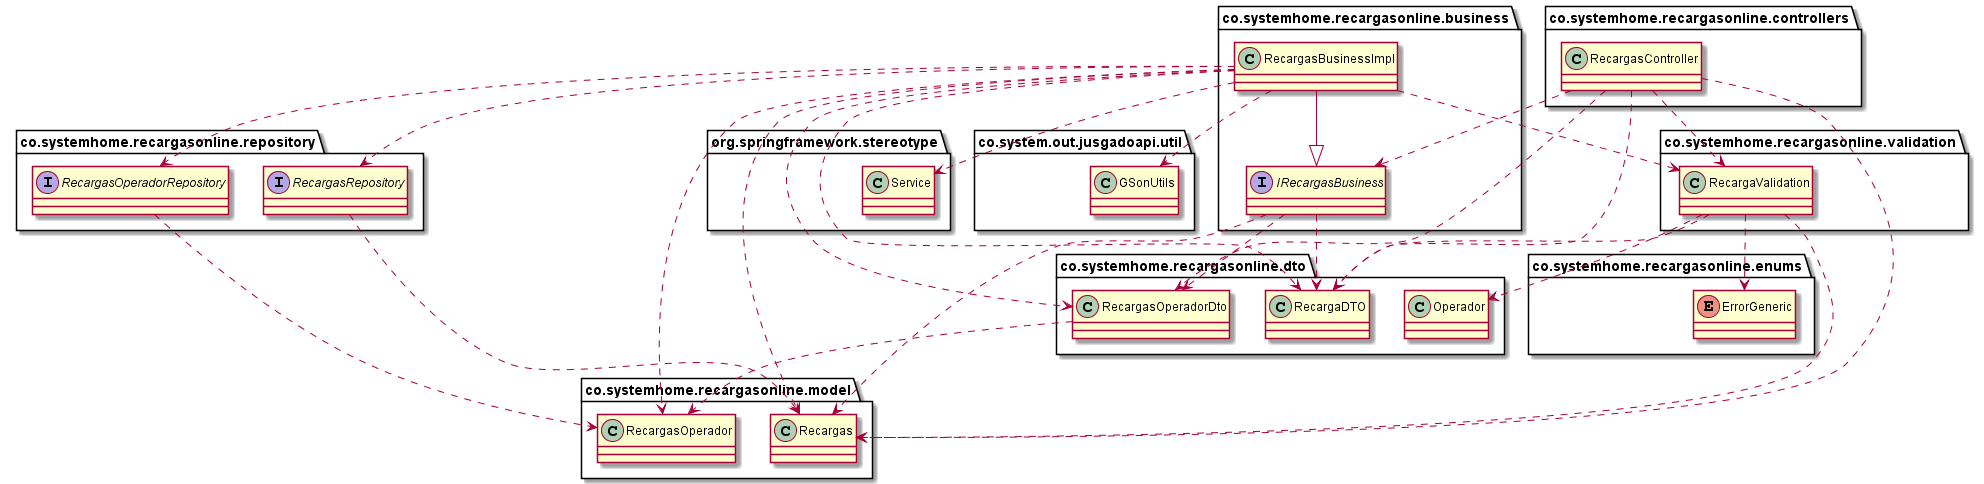

The diagram above was rendered by PlantUML. Its source (embedded in the PNG):
@startuml
enum co.systemhome.recargasonline.enums.ErrorGeneric
interface co.systemhome.recargasonline.business.IRecargasBusiness
interface co.systemhome.recargasonline.repository.RecargasOperadorRepository
interface co.systemhome.recargasonline.repository.RecargasRepository


co.systemhome.recargasonline.business.RecargasBusinessImpl ..> org.springframework.stereotype.Service
co.systemhome.recargasonline.business.RecargasBusinessImpl ..> co.system.out.jusgadoapi.util.GSonUtils
co.systemhome.recargasonline.business.RecargasBusinessImpl ..> co.systemhome.recargasonline.dto.RecargaDTO
co.systemhome.recargasonline.business.RecargasBusinessImpl ..> co.systemhome.recargasonline.dto.RecargasOperadorDto
co.systemhome.recargasonline.business.RecargasBusinessImpl ..> co.systemhome.recargasonline.model.Recargas
co.systemhome.recargasonline.business.RecargasBusinessImpl ..> co.systemhome.recargasonline.model.RecargasOperador
co.systemhome.recargasonline.business.RecargasBusinessImpl ..> co.systemhome.recargasonline.validation.RecargaValidation

co.systemhome.recargasonline.business.RecargasBusinessImpl --|> co.systemhome.recargasonline.business.IRecargasBusiness
co.systemhome.recargasonline.business.RecargasBusinessImpl ..> co.systemhome.recargasonline.repository.RecargasOperadorRepository
co.systemhome.recargasonline.business.RecargasBusinessImpl ..> co.systemhome.recargasonline.repository.RecargasRepository

co.systemhome.recargasonline.controllers.RecargasController ..> co.systemhome.recargasonline.dto.RecargaDTO
co.systemhome.recargasonline.controllers.RecargasController ..> co.systemhome.recargasonline.dto.RecargasOperadorDto
co.systemhome.recargasonline.controllers.RecargasController ..> co.systemhome.recargasonline.model.Recargas
co.systemhome.recargasonline.controllers.RecargasController ..> co.systemhome.recargasonline.validation.RecargaValidation


co.systemhome.recargasonline.controllers.RecargasController ..> co.systemhome.recargasonline.business.IRecargasBusiness




co.systemhome.recargasonline.dto.RecargasOperadorDto ..> co.systemhome.recargasonline.model.RecargasOperador


co.systemhome.recargasonline.validation.RecargaValidation ..> co.systemhome.recargasonline.dto.Operador
co.systemhome.recargasonline.validation.RecargaValidation ..> co.systemhome.recargasonline.dto.RecargaDTO
co.systemhome.recargasonline.validation.RecargaValidation ..> co.systemhome.recargasonline.model.Recargas
co.systemhome.recargasonline.validation.RecargaValidation ..> co.systemhome.recargasonline.enums.ErrorGeneric

co.systemhome.recargasonline.business.IRecargasBusiness ..> co.systemhome.recargasonline.dto.RecargaDTO
co.systemhome.recargasonline.business.IRecargasBusiness ..> co.systemhome.recargasonline.dto.RecargasOperadorDto
co.systemhome.recargasonline.business.IRecargasBusiness ..> co.systemhome.recargasonline.model.Recargas

co.systemhome.recargasonline.repository.RecargasOperadorRepository ..> co.systemhome.recargasonline.model.RecargasOperador


co.systemhome.recargasonline.repository.RecargasRepository ..> co.systemhome.recargasonline.model.Recargas

@enduml